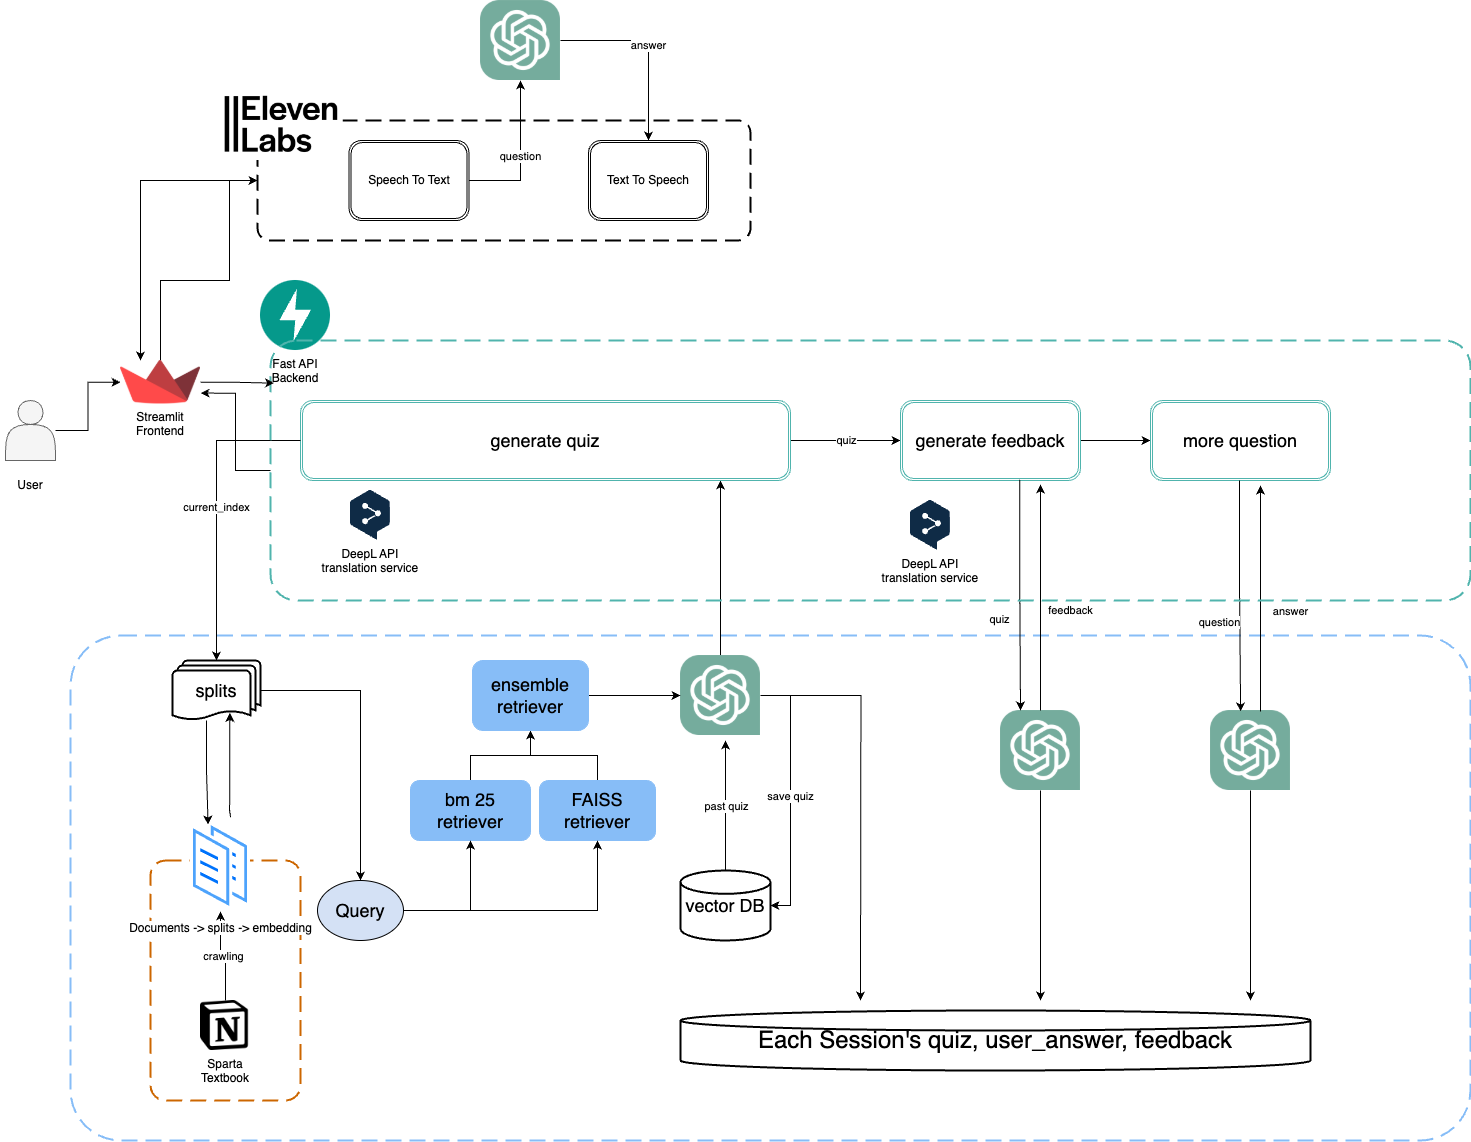

The diagram above was exported from draw.io. Its source (the exported page's mxGraphModel, read from the mxfile embedded in the PNG):
<mxGraphModel dx="2260" dy="2956" grid="1" gridSize="10" guides="1" tooltips="1" connect="1" arrows="1" fold="1" page="1" pageScale="1" pageWidth="827" pageHeight="1169" math="0" shadow="0">
  <root>
    <mxCell id="0" />
    <mxCell id="1" parent="0" />
    <mxCell id="2" value="" style="rounded=1;arcSize=10;dashed=1;strokeColor=#87BDF7;fillColor=none;gradientColor=none;dashPattern=8 4;strokeWidth=2;" vertex="1" parent="1">
      <mxGeometry x="100" y="585" width="1400" height="505" as="geometry" />
    </mxCell>
    <mxCell id="3" value="" style="edgeStyle=orthogonalEdgeStyle;rounded=0;orthogonalLoop=1;jettySize=auto;html=1;" edge="1" source="4" target="7" parent="1">
      <mxGeometry relative="1" as="geometry">
        <mxPoint x="150.24" y="380.51" as="targetPoint" />
      </mxGeometry>
    </mxCell>
    <mxCell id="4" value="" style="shape=actor;whiteSpace=wrap;html=1;strokeColor=#666666;fillColor=#f5f5f5;fontColor=#333333;" vertex="1" parent="1">
      <mxGeometry x="35" y="350" width="50" height="60" as="geometry" />
    </mxCell>
    <mxCell id="5" value="User" style="text;strokeColor=none;align=center;fillColor=none;html=1;verticalAlign=middle;whiteSpace=wrap;rounded=0;" vertex="1" parent="1">
      <mxGeometry x="30" y="420" width="60" height="30" as="geometry" />
    </mxCell>
    <mxCell id="6" style="edgeStyle=orthogonalEdgeStyle;rounded=0;orthogonalLoop=1;jettySize=auto;html=1;entryX=0;entryY=0.5;entryDx=0;entryDy=0;" edge="1" source="7" target="9" parent="1">
      <mxGeometry relative="1" as="geometry">
        <Array as="points">
          <mxPoint x="190" y="230" />
          <mxPoint x="259" y="230" />
          <mxPoint x="259" y="130" />
        </Array>
      </mxGeometry>
    </mxCell>
    <mxCell id="7" value="Streamlit&#10;Frontend" style="shape=image;verticalLabelPosition=bottom;labelBackgroundColor=default;verticalAlign=top;aspect=fixed;imageAspect=0;image=https://seeklogo.com/images/S/streamlit-logo-1A3B208AE4-seeklogo.com.png;" vertex="1" parent="1">
      <mxGeometry x="150" y="310" width="80" height="43.47" as="geometry" />
    </mxCell>
    <mxCell id="8" style="edgeStyle=orthogonalEdgeStyle;rounded=0;orthogonalLoop=1;jettySize=auto;html=1;entryX=0.25;entryY=0;entryDx=0;entryDy=0;" edge="1" source="9" target="7" parent="1">
      <mxGeometry relative="1" as="geometry" />
    </mxCell>
    <mxCell id="9" value="" style="rounded=1;arcSize=10;dashed=1;strokeColor=#000000;fillColor=none;gradientColor=none;dashPattern=8 4;strokeWidth=2;" vertex="1" parent="1">
      <mxGeometry x="287" y="70" width="493" height="120" as="geometry" />
    </mxCell>
    <mxCell id="10" value="Fast API&#10;Backend" style="shape=image;verticalLabelPosition=bottom;labelBackgroundColor=default;verticalAlign=top;aspect=fixed;imageAspect=0;image=https://cdn.worldvectorlogo.com/logos/fastapi.svg;strokeColor=#50B4AD;" vertex="1" parent="1">
      <mxGeometry x="290" y="230" width="70" height="70" as="geometry" />
    </mxCell>
    <mxCell id="11" style="edgeStyle=orthogonalEdgeStyle;rounded=0;orthogonalLoop=1;jettySize=auto;html=1;" edge="1" source="13" target="15" parent="1">
      <mxGeometry relative="1" as="geometry">
        <Array as="points">
          <mxPoint x="750" y="480" />
          <mxPoint x="750" y="480" />
        </Array>
      </mxGeometry>
    </mxCell>
    <mxCell id="12" style="edgeStyle=orthogonalEdgeStyle;rounded=0;orthogonalLoop=1;jettySize=auto;html=1;" edge="1" source="13" parent="1">
      <mxGeometry relative="1" as="geometry">
        <mxPoint x="890" y="950" as="targetPoint" />
      </mxGeometry>
    </mxCell>
    <mxCell id="13" value="" style="shape=image;verticalLabelPosition=bottom;labelBackgroundColor=default;verticalAlign=top;aspect=fixed;imageAspect=0;image=https://upload.wikimedia.org/wikipedia/commons/thumb/0/04/ChatGPT_logo.svg/2048px-ChatGPT_logo.svg.png;" vertex="1" parent="1">
      <mxGeometry x="710" y="605" width="80" height="80" as="geometry" />
    </mxCell>
    <mxCell id="14" value="quiz" style="edgeStyle=orthogonalEdgeStyle;rounded=0;orthogonalLoop=1;jettySize=auto;html=1;" edge="1" source="15" target="17" parent="1">
      <mxGeometry relative="1" as="geometry" />
    </mxCell>
    <mxCell id="15" value="&lt;font style=&quot;font-size: 18px;&quot;&gt;generate quiz&lt;/font&gt;" style="shape=ext;double=1;rounded=1;whiteSpace=wrap;html=1;strokeColor=#50B4AD;" vertex="1" parent="1">
      <mxGeometry x="330" y="350" width="490" height="80" as="geometry" />
    </mxCell>
    <mxCell id="16" style="edgeStyle=orthogonalEdgeStyle;rounded=0;orthogonalLoop=1;jettySize=auto;html=1;" edge="1" source="17" target="41" parent="1">
      <mxGeometry relative="1" as="geometry" />
    </mxCell>
    <mxCell id="17" value="&lt;font style=&quot;font-size: 18px;&quot;&gt;generate feedback&lt;/font&gt;" style="shape=ext;double=1;rounded=1;whiteSpace=wrap;html=1;strokeColor=#50B4AD;" vertex="1" parent="1">
      <mxGeometry x="930" y="350" width="180" height="80" as="geometry" />
    </mxCell>
    <mxCell id="18" value="&lt;font style=&quot;font-size: 18px;&quot;&gt;vector DB&lt;/font&gt;" style="strokeWidth=2;html=1;shape=mxgraph.flowchart.database;whiteSpace=wrap;" vertex="1" parent="1">
      <mxGeometry x="710" y="820" width="90" height="70" as="geometry" />
    </mxCell>
    <mxCell id="19" value="" style="rounded=1;arcSize=10;dashed=1;strokeColor=#CC6600;fillColor=none;gradientColor=none;dashPattern=8 4;strokeWidth=2;" vertex="1" parent="1">
      <mxGeometry x="180" y="810" width="150" height="240" as="geometry" />
    </mxCell>
    <mxCell id="20" value="crawling" style="edgeStyle=orthogonalEdgeStyle;rounded=0;orthogonalLoop=1;jettySize=auto;html=1;" edge="1" source="21" target="28" parent="1">
      <mxGeometry relative="1" as="geometry" />
    </mxCell>
    <mxCell id="21" value="Sparta&#10;Textbook" style="shape=image;verticalLabelPosition=bottom;labelBackgroundColor=default;verticalAlign=top;aspect=fixed;imageAspect=0;image=https://upload.wikimedia.org/wikipedia/commons/thumb/e/e9/Notion-logo.svg/1024px-Notion-logo.svg.png;" vertex="1" parent="1">
      <mxGeometry x="230" y="950" width="50" height="50" as="geometry" />
    </mxCell>
    <mxCell id="22" value="" style="edgeStyle=orthogonalEdgeStyle;rounded=0;orthogonalLoop=1;jettySize=auto;html=1;" edge="1" source="23" target="27" parent="1">
      <mxGeometry relative="1" as="geometry" />
    </mxCell>
    <mxCell id="23" value="&lt;span style=&quot;font-size: 18px;&quot;&gt;bm 25&lt;br&gt;retriever&lt;/span&gt;" style="shape=ext;double=1;rounded=1;whiteSpace=wrap;html=1;strokeColor=#87BDF7;fillColor=#87BDF7;" vertex="1" parent="1">
      <mxGeometry x="440" y="730" width="120" height="60" as="geometry" />
    </mxCell>
    <mxCell id="24" value="" style="edgeStyle=orthogonalEdgeStyle;rounded=0;orthogonalLoop=1;jettySize=auto;html=1;" edge="1" source="25" target="27" parent="1">
      <mxGeometry relative="1" as="geometry" />
    </mxCell>
    <mxCell id="25" value="&lt;span style=&quot;font-size: 18px;&quot;&gt;FAISS&lt;br&gt;retriever&lt;/span&gt;" style="shape=ext;double=1;rounded=1;whiteSpace=wrap;html=1;strokeColor=#87BDF7;fillColor=#87BDF7;" vertex="1" parent="1">
      <mxGeometry x="569" y="730" width="116" height="60" as="geometry" />
    </mxCell>
    <mxCell id="26" style="edgeStyle=orthogonalEdgeStyle;rounded=0;orthogonalLoop=1;jettySize=auto;html=1;entryX=0;entryY=0.5;entryDx=0;entryDy=0;" edge="1" source="27" target="13" parent="1">
      <mxGeometry relative="1" as="geometry" />
    </mxCell>
    <mxCell id="27" value="&lt;span style=&quot;font-size: 18px;&quot;&gt;ensemble&lt;br&gt;retriever&lt;/span&gt;" style="shape=ext;double=1;rounded=1;whiteSpace=wrap;html=1;strokeColor=#87BDF7;fillColor=#87BDF7;" vertex="1" parent="1">
      <mxGeometry x="502" y="610" width="116" height="70" as="geometry" />
    </mxCell>
    <mxCell id="28" value="Documents -&amp;gt; splits -&amp;gt; embedding" style="image;aspect=fixed;perimeter=ellipsePerimeter;html=1;align=center;shadow=0;dashed=0;spacingTop=3;image=img/lib/active_directory/documents.svg;" vertex="1" parent="1">
      <mxGeometry x="220" y="770" width="60" height="90.91" as="geometry" />
    </mxCell>
    <mxCell id="29" style="edgeStyle=orthogonalEdgeStyle;rounded=0;orthogonalLoop=1;jettySize=auto;html=1;exitX=1;exitY=0.5;exitDx=0;exitDy=0;entryX=0.5;entryY=1;entryDx=0;entryDy=0;" edge="1" source="31" target="23" parent="1">
      <mxGeometry relative="1" as="geometry" />
    </mxCell>
    <mxCell id="30" style="edgeStyle=orthogonalEdgeStyle;rounded=0;orthogonalLoop=1;jettySize=auto;html=1;entryX=0.5;entryY=1;entryDx=0;entryDy=0;" edge="1" source="31" target="25" parent="1">
      <mxGeometry relative="1" as="geometry" />
    </mxCell>
    <mxCell id="31" value="&lt;font style=&quot;font-size: 18px;&quot;&gt;Query&lt;/font&gt;" style="ellipse;whiteSpace=wrap;html=1;fillColor=#D4E1F5;" vertex="1" parent="1">
      <mxGeometry x="347" y="830" width="86" height="60" as="geometry" />
    </mxCell>
    <mxCell id="32" style="edgeStyle=orthogonalEdgeStyle;rounded=0;orthogonalLoop=1;jettySize=auto;html=1;entryX=0.25;entryY=0;entryDx=0;entryDy=0;" edge="1" source="34" target="28" parent="1">
      <mxGeometry relative="1" as="geometry">
        <Array as="points">
          <mxPoint x="236" y="720" />
        </Array>
      </mxGeometry>
    </mxCell>
    <mxCell id="33" style="edgeStyle=orthogonalEdgeStyle;rounded=0;orthogonalLoop=1;jettySize=auto;html=1;" edge="1" source="34" target="31" parent="1">
      <mxGeometry relative="1" as="geometry" />
    </mxCell>
    <mxCell id="34" value="&lt;font style=&quot;font-size: 18px;&quot;&gt;splits&lt;/font&gt;" style="strokeWidth=2;html=1;shape=mxgraph.flowchart.multi-document;whiteSpace=wrap;" vertex="1" parent="1">
      <mxGeometry x="202" y="610" width="88" height="60" as="geometry" />
    </mxCell>
    <mxCell id="35" value="current_index" style="edgeStyle=orthogonalEdgeStyle;rounded=0;orthogonalLoop=1;jettySize=auto;html=1;entryX=0.5;entryY=0;entryDx=0;entryDy=0;entryPerimeter=0;" edge="1" source="15" target="34" parent="1">
      <mxGeometry relative="1" as="geometry" />
    </mxCell>
    <mxCell id="36" style="edgeStyle=orthogonalEdgeStyle;rounded=0;orthogonalLoop=1;jettySize=auto;html=1;entryX=0.652;entryY=0.874;entryDx=0;entryDy=0;entryPerimeter=0;exitX=0.669;exitY=-0.036;exitDx=0;exitDy=0;exitPerimeter=0;" edge="1" source="28" target="34" parent="1">
      <mxGeometry relative="1" as="geometry">
        <mxPoint x="250" y="760" as="sourcePoint" />
        <Array as="points">
          <mxPoint x="259" y="767" />
          <mxPoint x="259" y="760" />
        </Array>
      </mxGeometry>
    </mxCell>
    <mxCell id="37" value="past quiz" style="edgeStyle=orthogonalEdgeStyle;rounded=0;orthogonalLoop=1;jettySize=auto;html=1;" edge="1" source="18" parent="1">
      <mxGeometry relative="1" as="geometry">
        <mxPoint x="755" y="690" as="targetPoint" />
      </mxGeometry>
    </mxCell>
    <mxCell id="38" value="save quiz" style="edgeStyle=orthogonalEdgeStyle;rounded=0;orthogonalLoop=1;jettySize=auto;html=1;entryX=1;entryY=0.5;entryDx=0;entryDy=0;entryPerimeter=0;exitX=1;exitY=0.5;exitDx=0;exitDy=0;" edge="1" source="13" target="18" parent="1">
      <mxGeometry relative="1" as="geometry" />
    </mxCell>
    <mxCell id="39" value="DeepL API&#10;translation service" style="shape=image;verticalLabelPosition=bottom;labelBackgroundColor=default;verticalAlign=top;aspect=fixed;imageAspect=0;image=https://cdn.worldvectorlogo.com/logos/deepl-1.svg;" vertex="1" parent="1">
      <mxGeometry x="380" y="440" width="39.88" height="50" as="geometry" />
    </mxCell>
    <mxCell id="40" value="DeepL API&#10;translation service" style="shape=image;verticalLabelPosition=bottom;labelBackgroundColor=default;verticalAlign=top;aspect=fixed;imageAspect=0;image=https://cdn.worldvectorlogo.com/logos/deepl-1.svg;" vertex="1" parent="1">
      <mxGeometry x="940" y="450" width="39.88" height="50" as="geometry" />
    </mxCell>
    <mxCell id="41" value="&lt;span style=&quot;font-size: 18px;&quot;&gt;more question&lt;/span&gt;" style="shape=ext;double=1;rounded=1;whiteSpace=wrap;html=1;strokeColor=#50B4AD;" vertex="1" parent="1">
      <mxGeometry x="1180" y="350" width="180" height="80" as="geometry" />
    </mxCell>
    <mxCell id="42" style="edgeStyle=orthogonalEdgeStyle;rounded=0;orthogonalLoop=1;jettySize=auto;html=1;" edge="1" source="43" parent="1">
      <mxGeometry relative="1" as="geometry">
        <mxPoint x="1070" y="950" as="targetPoint" />
      </mxGeometry>
    </mxCell>
    <mxCell id="43" value="" style="shape=image;verticalLabelPosition=bottom;labelBackgroundColor=default;verticalAlign=top;aspect=fixed;imageAspect=0;image=https://upload.wikimedia.org/wikipedia/commons/thumb/0/04/ChatGPT_logo.svg/2048px-ChatGPT_logo.svg.png;" vertex="1" parent="1">
      <mxGeometry x="1030" y="660" width="80" height="80" as="geometry" />
    </mxCell>
    <mxCell id="44" style="edgeStyle=orthogonalEdgeStyle;rounded=0;orthogonalLoop=1;jettySize=auto;html=1;" edge="1" source="45" parent="1">
      <mxGeometry relative="1" as="geometry">
        <mxPoint x="1280" y="950" as="targetPoint" />
      </mxGeometry>
    </mxCell>
    <mxCell id="45" value="" style="shape=image;verticalLabelPosition=bottom;labelBackgroundColor=default;verticalAlign=top;aspect=fixed;imageAspect=0;image=https://upload.wikimedia.org/wikipedia/commons/thumb/0/04/ChatGPT_logo.svg/2048px-ChatGPT_logo.svg.png;" vertex="1" parent="1">
      <mxGeometry x="1240" y="660" width="80" height="80" as="geometry" />
    </mxCell>
    <mxCell id="46" value="feedback" style="edgeStyle=orthogonalEdgeStyle;rounded=0;orthogonalLoop=1;jettySize=auto;html=1;" edge="1" source="43" parent="1">
      <mxGeometry x="-0.115" y="-30" relative="1" as="geometry">
        <mxPoint x="1070" y="434" as="targetPoint" />
        <Array as="points">
          <mxPoint x="1070" y="434" />
        </Array>
        <mxPoint as="offset" />
      </mxGeometry>
    </mxCell>
    <mxCell id="47" value="quiz" style="edgeStyle=orthogonalEdgeStyle;rounded=0;orthogonalLoop=1;jettySize=auto;html=1;entryX=0.25;entryY=0;entryDx=0;entryDy=0;exitX=0.663;exitY=0.992;exitDx=0;exitDy=0;exitPerimeter=0;" edge="1" source="17" target="43" parent="1">
      <mxGeometry x="0.222" y="-20" relative="1" as="geometry">
        <Array as="points">
          <mxPoint x="1049" y="545" />
        </Array>
        <mxPoint as="offset" />
      </mxGeometry>
    </mxCell>
    <mxCell id="48" value="answer" style="edgeStyle=orthogonalEdgeStyle;rounded=0;orthogonalLoop=1;jettySize=auto;html=1;" edge="1" parent="1">
      <mxGeometry x="-0.115" y="-30" relative="1" as="geometry">
        <mxPoint x="1290.12" y="661" as="sourcePoint" />
        <mxPoint x="1290.12" y="435" as="targetPoint" />
        <Array as="points">
          <mxPoint x="1290.12" y="435" />
        </Array>
        <mxPoint as="offset" />
      </mxGeometry>
    </mxCell>
    <mxCell id="49" value="question" style="edgeStyle=orthogonalEdgeStyle;rounded=0;orthogonalLoop=1;jettySize=auto;html=1;entryX=0.25;entryY=0;entryDx=0;entryDy=0;exitX=0.663;exitY=0.992;exitDx=0;exitDy=0;exitPerimeter=0;" edge="1" parent="1">
      <mxGeometry x="0.222" y="-20" relative="1" as="geometry">
        <mxPoint x="1269.12" y="430" as="sourcePoint" />
        <mxPoint x="1270.12" y="661" as="targetPoint" />
        <Array as="points">
          <mxPoint x="1269.12" y="546" />
        </Array>
        <mxPoint as="offset" />
      </mxGeometry>
    </mxCell>
    <mxCell id="50" value="&lt;font style=&quot;font-size: 24px;&quot;&gt;Each Session's quiz, user_answer, feedback&lt;/font&gt;" style="strokeWidth=2;html=1;shape=mxgraph.flowchart.database;whiteSpace=wrap;" vertex="1" parent="1">
      <mxGeometry x="710" y="960" width="630" height="60" as="geometry" />
    </mxCell>
    <mxCell id="51" value="" style="shape=image;verticalLabelPosition=bottom;labelBackgroundColor=default;verticalAlign=top;aspect=fixed;imageAspect=0;image=https://ubos.tech/wp-content/uploads/2024/01/ElevenLabs-Logo.png;" vertex="1" parent="1">
      <mxGeometry x="248.5" y="40" width="124.26" height="70" as="geometry" />
    </mxCell>
    <mxCell id="52" style="edgeStyle=orthogonalEdgeStyle;rounded=0;orthogonalLoop=1;jettySize=auto;html=1;entryX=1;entryY=0.75;entryDx=0;entryDy=0;" edge="1" source="53" target="7" parent="1">
      <mxGeometry relative="1" as="geometry" />
    </mxCell>
    <mxCell id="53" value="" style="rounded=1;arcSize=10;dashed=1;strokeColor=#50B4AD;fillColor=none;gradientColor=none;dashPattern=8 4;strokeWidth=2;" vertex="1" parent="1">
      <mxGeometry x="300" y="290" width="1200" height="260" as="geometry" />
    </mxCell>
    <mxCell id="54" style="edgeStyle=orthogonalEdgeStyle;rounded=0;orthogonalLoop=1;jettySize=auto;html=1;entryX=0.003;entryY=0.164;entryDx=0;entryDy=0;entryPerimeter=0;" edge="1" source="7" target="53" parent="1">
      <mxGeometry relative="1" as="geometry" />
    </mxCell>
    <mxCell id="55" value="question" style="edgeStyle=orthogonalEdgeStyle;rounded=0;orthogonalLoop=1;jettySize=auto;html=1;" edge="1" source="56" target="59" parent="1">
      <mxGeometry relative="1" as="geometry" />
    </mxCell>
    <mxCell id="56" value="Speech To Text" style="shape=ext;double=1;rounded=1;whiteSpace=wrap;html=1;" vertex="1" parent="1">
      <mxGeometry x="378.5" y="90" width="120" height="80" as="geometry" />
    </mxCell>
    <mxCell id="57" value="Text To Speech" style="shape=ext;double=1;rounded=1;whiteSpace=wrap;html=1;" vertex="1" parent="1">
      <mxGeometry x="618" y="90" width="120" height="80" as="geometry" />
    </mxCell>
    <mxCell id="58" value="answer" style="edgeStyle=orthogonalEdgeStyle;rounded=0;orthogonalLoop=1;jettySize=auto;html=1;" edge="1" source="59" target="57" parent="1">
      <mxGeometry relative="1" as="geometry" />
    </mxCell>
    <mxCell id="59" value="" style="shape=image;verticalLabelPosition=bottom;labelBackgroundColor=default;verticalAlign=top;aspect=fixed;imageAspect=0;image=https://upload.wikimedia.org/wikipedia/commons/thumb/0/04/ChatGPT_logo.svg/2048px-ChatGPT_logo.svg.png;" vertex="1" parent="1">
      <mxGeometry x="510" y="-50" width="80" height="80" as="geometry" />
    </mxCell>
  </root>
</mxGraphModel>